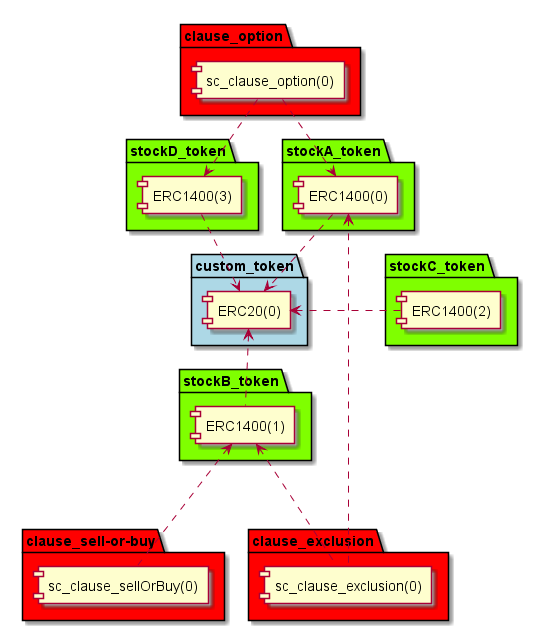

The diagram above was rendered by PlantUML. Its source (embedded in the PNG):
@startuml

package "custom_token" #LightBlue {
[ERC20(0)]
}

package "stockA_token" #Chartreuse {
[ERC1400(0)]
}

package "stockB_token" #Chartreuse {
[ERC1400(1)]
}

package "stockC_token" #Chartreuse {
[ERC1400(2)]
}

package "stockD_token" #Chartreuse {
[ERC1400(3)]
}

[ERC1400(0)] .down.> [ERC20(0)]
[ERC1400(3)] .right.> [ERC20(0)]
[ERC1400(1)] .up.> [ERC20(0)]
[ERC1400(2)] .left.> [ERC20(0)]

package "clause_option" #Red {
[sc_clause_option(0)]
}

package "clause_sell-or-buy" #Red {
[sc_clause_sellOrBuy(0)]
}

package "clause_exclusion" #Red {
[sc_clause_exclusion(0)]
}

[sc_clause_option(0)] .down.> [ERC1400(0)]
[sc_clause_sellOrBuy(0)] .up.-> [ERC1400(1)]
[sc_clause_exclusion(0)] .up.-> [ERC1400(1)]
[sc_clause_option(0)] .down.> [ERC1400(3)]
[sc_clause_exclusion(0)] .up.> [ERC1400(0)]


@enduml